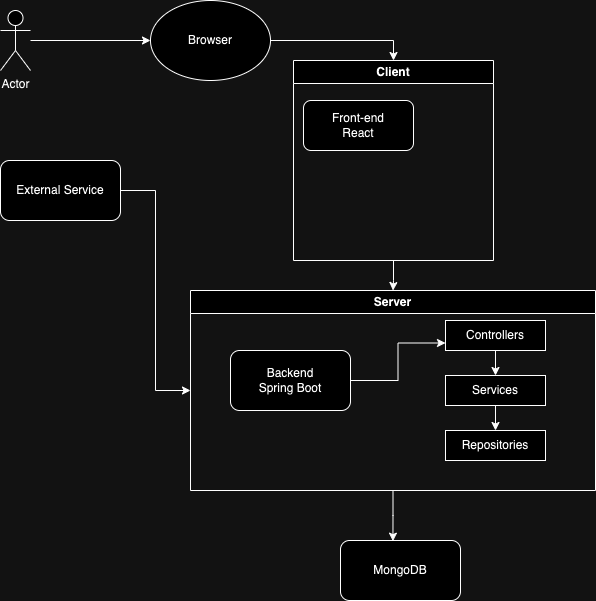

The diagram above was exported from draw.io. Its source (the exported page's mxGraphModel, read from the mxfile embedded in the PNG):
<mxGraphModel dx="1647" dy="930" grid="1" gridSize="10" guides="1" tooltips="1" connect="1" arrows="1" fold="1" page="1" pageScale="1" pageWidth="850" pageHeight="1100" math="0" shadow="0">
  <root>
    <mxCell id="0" />
    <mxCell id="1" parent="0" />
    <mxCell id="0pVAMAhSuwx1uNJCFW4N-3" value="MongoDB" style="rounded=1;whiteSpace=wrap;html=1;" vertex="1" parent="1">
      <mxGeometry x="370" y="550" width="120" height="60" as="geometry" />
    </mxCell>
    <mxCell id="0pVAMAhSuwx1uNJCFW4N-6" style="edgeStyle=orthogonalEdgeStyle;rounded=0;orthogonalLoop=1;jettySize=auto;html=1;" edge="1" parent="1" source="0pVAMAhSuwx1uNJCFW4N-4" target="0pVAMAhSuwx1uNJCFW4N-5">
      <mxGeometry relative="1" as="geometry" />
    </mxCell>
    <mxCell id="0pVAMAhSuwx1uNJCFW4N-4" value="Actor" style="shape=umlActor;verticalLabelPosition=bottom;verticalAlign=top;html=1;outlineConnect=0;" vertex="1" parent="1">
      <mxGeometry x="30" y="20" width="30" height="60" as="geometry" />
    </mxCell>
    <mxCell id="0pVAMAhSuwx1uNJCFW4N-23" style="edgeStyle=orthogonalEdgeStyle;rounded=0;orthogonalLoop=1;jettySize=auto;html=1;entryX=0.5;entryY=0;entryDx=0;entryDy=0;" edge="1" parent="1" source="0pVAMAhSuwx1uNJCFW4N-5" target="0pVAMAhSuwx1uNJCFW4N-19">
      <mxGeometry relative="1" as="geometry" />
    </mxCell>
    <mxCell id="0pVAMAhSuwx1uNJCFW4N-5" value="Browser" style="ellipse;whiteSpace=wrap;html=1;" vertex="1" parent="1">
      <mxGeometry x="180" y="10" width="120" height="80" as="geometry" />
    </mxCell>
    <mxCell id="0pVAMAhSuwx1uNJCFW4N-26" style="edgeStyle=orthogonalEdgeStyle;rounded=0;orthogonalLoop=1;jettySize=auto;html=1;entryX=0;entryY=0.5;entryDx=0;entryDy=0;" edge="1" parent="1" source="0pVAMAhSuwx1uNJCFW4N-10" target="0pVAMAhSuwx1uNJCFW4N-20">
      <mxGeometry relative="1" as="geometry" />
    </mxCell>
    <mxCell id="0pVAMAhSuwx1uNJCFW4N-10" value="External Service" style="rounded=1;whiteSpace=wrap;html=1;" vertex="1" parent="1">
      <mxGeometry x="30" y="170" width="120" height="60" as="geometry" />
    </mxCell>
    <mxCell id="0pVAMAhSuwx1uNJCFW4N-24" style="edgeStyle=orthogonalEdgeStyle;rounded=0;orthogonalLoop=1;jettySize=auto;html=1;entryX=0.5;entryY=0;entryDx=0;entryDy=0;" edge="1" parent="1" source="0pVAMAhSuwx1uNJCFW4N-19" target="0pVAMAhSuwx1uNJCFW4N-20">
      <mxGeometry relative="1" as="geometry" />
    </mxCell>
    <mxCell id="0pVAMAhSuwx1uNJCFW4N-19" value="Client" style="swimlane;whiteSpace=wrap;html=1;" vertex="1" parent="1">
      <mxGeometry x="323" y="70" width="200" height="200" as="geometry" />
    </mxCell>
    <mxCell id="0pVAMAhSuwx1uNJCFW4N-1" value="Front-end&lt;div&gt;React&lt;/div&gt;" style="rounded=1;whiteSpace=wrap;html=1;" vertex="1" parent="0pVAMAhSuwx1uNJCFW4N-19">
      <mxGeometry x="10" y="40" width="110" height="50" as="geometry" />
    </mxCell>
    <mxCell id="0pVAMAhSuwx1uNJCFW4N-25" value="" style="group" vertex="1" connectable="0" parent="1">
      <mxGeometry x="220" y="300" width="405" height="200" as="geometry" />
    </mxCell>
    <mxCell id="0pVAMAhSuwx1uNJCFW4N-17" style="edgeStyle=orthogonalEdgeStyle;rounded=0;orthogonalLoop=1;jettySize=auto;html=1;entryX=0;entryY=0.75;entryDx=0;entryDy=0;" edge="1" parent="0pVAMAhSuwx1uNJCFW4N-25" source="0pVAMAhSuwx1uNJCFW4N-2" target="0pVAMAhSuwx1uNJCFW4N-12">
      <mxGeometry relative="1" as="geometry" />
    </mxCell>
    <mxCell id="0pVAMAhSuwx1uNJCFW4N-20" value="Server" style="swimlane;whiteSpace=wrap;html=1;" vertex="1" parent="0pVAMAhSuwx1uNJCFW4N-25">
      <mxGeometry width="405" height="200" as="geometry" />
    </mxCell>
    <mxCell id="0pVAMAhSuwx1uNJCFW4N-2" value="Backend&lt;div&gt;Spring Boot&lt;/div&gt;" style="rounded=1;whiteSpace=wrap;html=1;" vertex="1" parent="0pVAMAhSuwx1uNJCFW4N-20">
      <mxGeometry x="40" y="60" width="120" height="60" as="geometry" />
    </mxCell>
    <mxCell id="0pVAMAhSuwx1uNJCFW4N-21" value="" style="group" vertex="1" connectable="0" parent="0pVAMAhSuwx1uNJCFW4N-25">
      <mxGeometry x="255" y="30" width="100" height="140" as="geometry" />
    </mxCell>
    <mxCell id="0pVAMAhSuwx1uNJCFW4N-12" value="Controllers" style="rounded=0;whiteSpace=wrap;html=1;" vertex="1" parent="0pVAMAhSuwx1uNJCFW4N-21">
      <mxGeometry width="100" height="30" as="geometry" />
    </mxCell>
    <mxCell id="0pVAMAhSuwx1uNJCFW4N-13" value="Services" style="rounded=0;whiteSpace=wrap;html=1;" vertex="1" parent="0pVAMAhSuwx1uNJCFW4N-21">
      <mxGeometry y="55" width="100" height="30" as="geometry" />
    </mxCell>
    <mxCell id="0pVAMAhSuwx1uNJCFW4N-14" value="Repositories" style="rounded=0;whiteSpace=wrap;html=1;" vertex="1" parent="0pVAMAhSuwx1uNJCFW4N-21">
      <mxGeometry y="110" width="100" height="30" as="geometry" />
    </mxCell>
    <mxCell id="0pVAMAhSuwx1uNJCFW4N-15" style="edgeStyle=orthogonalEdgeStyle;rounded=0;orthogonalLoop=1;jettySize=auto;html=1;entryX=0.5;entryY=0;entryDx=0;entryDy=0;" edge="1" parent="0pVAMAhSuwx1uNJCFW4N-21" source="0pVAMAhSuwx1uNJCFW4N-12" target="0pVAMAhSuwx1uNJCFW4N-13">
      <mxGeometry relative="1" as="geometry" />
    </mxCell>
    <mxCell id="0pVAMAhSuwx1uNJCFW4N-16" style="edgeStyle=orthogonalEdgeStyle;rounded=0;orthogonalLoop=1;jettySize=auto;html=1;entryX=0.5;entryY=0;entryDx=0;entryDy=0;" edge="1" parent="0pVAMAhSuwx1uNJCFW4N-21" source="0pVAMAhSuwx1uNJCFW4N-13" target="0pVAMAhSuwx1uNJCFW4N-14">
      <mxGeometry relative="1" as="geometry" />
    </mxCell>
    <mxCell id="0pVAMAhSuwx1uNJCFW4N-27" style="edgeStyle=orthogonalEdgeStyle;rounded=0;orthogonalLoop=1;jettySize=auto;html=1;entryX=0.437;entryY=0.011;entryDx=0;entryDy=0;entryPerimeter=0;" edge="1" parent="1" source="0pVAMAhSuwx1uNJCFW4N-20" target="0pVAMAhSuwx1uNJCFW4N-3">
      <mxGeometry relative="1" as="geometry" />
    </mxCell>
  </root>
</mxGraphModel>